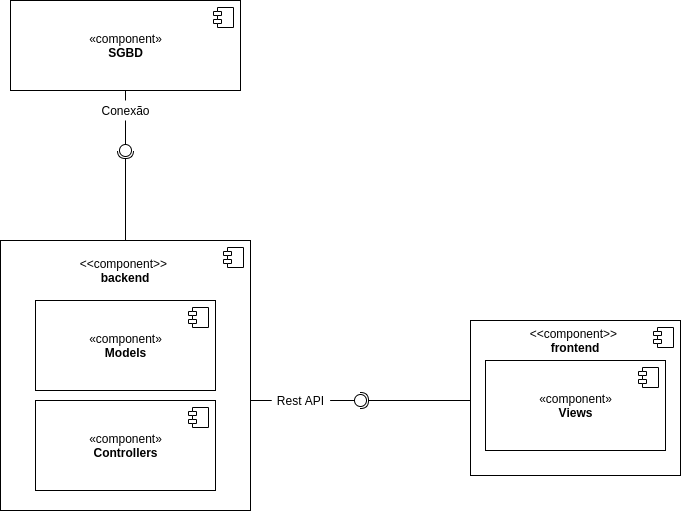

The diagram above was exported from draw.io. Its source (the exported page's mxGraphModel, read from the mxfile embedded in the PNG):
<mxGraphModel dx="2272" dy="773" grid="1" gridSize="10" guides="1" tooltips="1" connect="1" arrows="1" fold="1" page="1" pageScale="1" pageWidth="850" pageHeight="1100" math="0" shadow="0">
  <root>
    <mxCell id="0" />
    <mxCell id="1" parent="0" />
    <mxCell id="nK-XYNn-2tveI5sWtlWf-6" value="«component»&lt;br&gt;&lt;b&gt;SGBD&lt;/b&gt;" style="html=1;dropTarget=0;" parent="1" vertex="1">
      <mxGeometry x="-10" y="50" width="230" height="90" as="geometry" />
    </mxCell>
    <mxCell id="nK-XYNn-2tveI5sWtlWf-7" value="" style="shape=module;jettyWidth=8;jettyHeight=4;" parent="nK-XYNn-2tveI5sWtlWf-6" vertex="1">
      <mxGeometry x="1" width="20" height="20" relative="1" as="geometry">
        <mxPoint x="-27" y="7" as="offset" />
      </mxGeometry>
    </mxCell>
    <mxCell id="DgmI2036Bq8GMhkwchir-11" style="edgeStyle=orthogonalEdgeStyle;rounded=0;orthogonalLoop=1;jettySize=auto;html=1;exitX=0.5;exitY=0;exitDx=0;exitDy=0;endArrow=halfCircle;endFill=0;" edge="1" parent="1" source="nK-XYNn-2tveI5sWtlWf-8">
      <mxGeometry relative="1" as="geometry">
        <mxPoint x="105" y="200" as="targetPoint" />
      </mxGeometry>
    </mxCell>
    <mxCell id="DgmI2036Bq8GMhkwchir-14" style="edgeStyle=orthogonalEdgeStyle;rounded=0;orthogonalLoop=1;jettySize=auto;html=1;endArrow=oval;endFill=0;endSize=12;startArrow=none;" edge="1" parent="1" source="DgmI2036Bq8GMhkwchir-27">
      <mxGeometry relative="1" as="geometry">
        <mxPoint x="340" y="450" as="targetPoint" />
        <mxPoint x="231" y="450" as="sourcePoint" />
      </mxGeometry>
    </mxCell>
    <mxCell id="nK-XYNn-2tveI5sWtlWf-8" value="" style="html=1;dropTarget=0;" parent="1" vertex="1">
      <mxGeometry x="-20" y="290" width="250" height="270" as="geometry" />
    </mxCell>
    <mxCell id="nK-XYNn-2tveI5sWtlWf-9" value="" style="shape=module;jettyWidth=8;jettyHeight=4;" parent="nK-XYNn-2tveI5sWtlWf-8" vertex="1">
      <mxGeometry x="1" width="20" height="20" relative="1" as="geometry">
        <mxPoint x="-27" y="7" as="offset" />
      </mxGeometry>
    </mxCell>
    <mxCell id="DgmI2036Bq8GMhkwchir-15" style="edgeStyle=orthogonalEdgeStyle;rounded=0;orthogonalLoop=1;jettySize=auto;html=1;exitX=0;exitY=0.5;exitDx=0;exitDy=0;endArrow=halfCircle;endFill=0;" edge="1" parent="1" source="nK-XYNn-2tveI5sWtlWf-10">
      <mxGeometry relative="1" as="geometry">
        <mxPoint x="340" y="450" as="targetPoint" />
        <Array as="points">
          <mxPoint x="530" y="450" />
        </Array>
      </mxGeometry>
    </mxCell>
    <mxCell id="nK-XYNn-2tveI5sWtlWf-10" value="«component»&lt;br&gt;frontend" style="html=1;dropTarget=0;" parent="1" vertex="1">
      <mxGeometry x="450" y="370" width="210" height="155" as="geometry" />
    </mxCell>
    <mxCell id="nK-XYNn-2tveI5sWtlWf-11" value="" style="shape=module;jettyWidth=8;jettyHeight=4;" parent="nK-XYNn-2tveI5sWtlWf-10" vertex="1">
      <mxGeometry x="1" width="20" height="20" relative="1" as="geometry">
        <mxPoint x="-27" y="7" as="offset" />
      </mxGeometry>
    </mxCell>
    <mxCell id="DgmI2036Bq8GMhkwchir-10" value="" style="endArrow=oval;endFill=0;endSize=12;html=1;exitX=0.5;exitY=1;exitDx=0;exitDy=0;startArrow=none;" edge="1" parent="1" source="DgmI2036Bq8GMhkwchir-12">
      <mxGeometry width="160" relative="1" as="geometry">
        <mxPoint x="340" y="290" as="sourcePoint" />
        <mxPoint x="105" y="200" as="targetPoint" />
      </mxGeometry>
    </mxCell>
    <mxCell id="DgmI2036Bq8GMhkwchir-12" value="Conexão" style="text;html=1;align=center;verticalAlign=middle;resizable=0;points=[];autosize=1;strokeColor=none;" vertex="1" parent="1">
      <mxGeometry x="75" y="150" width="60" height="20" as="geometry" />
    </mxCell>
    <mxCell id="DgmI2036Bq8GMhkwchir-13" value="" style="endArrow=none;endFill=0;endSize=12;html=1;exitX=0.5;exitY=1;exitDx=0;exitDy=0;" edge="1" parent="1" source="nK-XYNn-2tveI5sWtlWf-6" target="DgmI2036Bq8GMhkwchir-12">
      <mxGeometry width="160" relative="1" as="geometry">
        <mxPoint x="105" y="90" as="sourcePoint" />
        <mxPoint x="105" y="160" as="targetPoint" />
      </mxGeometry>
    </mxCell>
    <mxCell id="DgmI2036Bq8GMhkwchir-19" value="«&lt;span&gt;component&lt;/span&gt;»&lt;br&gt;&lt;b&gt;Models&lt;/b&gt;" style="html=1;dropTarget=0;" vertex="1" parent="1">
      <mxGeometry x="15" y="350" width="180" height="90" as="geometry" />
    </mxCell>
    <mxCell id="DgmI2036Bq8GMhkwchir-20" value="" style="shape=module;jettyWidth=8;jettyHeight=4;" vertex="1" parent="DgmI2036Bq8GMhkwchir-19">
      <mxGeometry x="1" width="20" height="20" relative="1" as="geometry">
        <mxPoint x="-27" y="7" as="offset" />
      </mxGeometry>
    </mxCell>
    <mxCell id="DgmI2036Bq8GMhkwchir-21" value="«&lt;span&gt;component&lt;/span&gt;»&lt;br&gt;&lt;b&gt;Views&lt;/b&gt;" style="html=1;dropTarget=0;" vertex="1" parent="1">
      <mxGeometry x="465" y="410" width="180" height="90" as="geometry" />
    </mxCell>
    <mxCell id="DgmI2036Bq8GMhkwchir-22" value="" style="shape=module;jettyWidth=8;jettyHeight=4;" vertex="1" parent="DgmI2036Bq8GMhkwchir-21">
      <mxGeometry x="1" width="20" height="20" relative="1" as="geometry">
        <mxPoint x="-27" y="7" as="offset" />
      </mxGeometry>
    </mxCell>
    <mxCell id="DgmI2036Bq8GMhkwchir-23" value="«&lt;span&gt;component&lt;/span&gt;»&lt;br&gt;&lt;b&gt;Controllers&lt;/b&gt;" style="html=1;dropTarget=0;" vertex="1" parent="1">
      <mxGeometry x="15" y="450" width="180" height="90" as="geometry" />
    </mxCell>
    <mxCell id="DgmI2036Bq8GMhkwchir-24" value="" style="shape=module;jettyWidth=8;jettyHeight=4;" vertex="1" parent="DgmI2036Bq8GMhkwchir-23">
      <mxGeometry x="1" width="20" height="20" relative="1" as="geometry">
        <mxPoint x="-27" y="7" as="offset" />
      </mxGeometry>
    </mxCell>
    <mxCell id="DgmI2036Bq8GMhkwchir-25" value="&amp;lt;&amp;lt;component&amp;gt;&amp;gt; &lt;br&gt;&lt;b&gt;backend&lt;/b&gt;" style="text;html=1;strokeColor=none;fillColor=none;align=center;verticalAlign=middle;whiteSpace=wrap;rounded=0;" vertex="1" parent="1">
      <mxGeometry x="15" y="310" width="180" height="20" as="geometry" />
    </mxCell>
    <mxCell id="DgmI2036Bq8GMhkwchir-26" value="&amp;lt;&amp;lt;component&amp;gt;&amp;gt; &lt;br&gt;&lt;b&gt;frontend&lt;/b&gt;" style="text;html=1;strokeColor=none;fillColor=none;align=center;verticalAlign=middle;whiteSpace=wrap;rounded=0;" vertex="1" parent="1">
      <mxGeometry x="465" y="380" width="180" height="20" as="geometry" />
    </mxCell>
    <mxCell id="DgmI2036Bq8GMhkwchir-27" value="Rest API" style="text;html=1;align=center;verticalAlign=middle;resizable=0;points=[];autosize=1;strokeColor=none;" vertex="1" parent="1">
      <mxGeometry x="250" y="440" width="60" height="20" as="geometry" />
    </mxCell>
    <mxCell id="DgmI2036Bq8GMhkwchir-28" value="" style="edgeStyle=orthogonalEdgeStyle;rounded=0;orthogonalLoop=1;jettySize=auto;html=1;endArrow=none;endFill=0;endSize=12;" edge="1" parent="1" target="DgmI2036Bq8GMhkwchir-27">
      <mxGeometry relative="1" as="geometry">
        <mxPoint x="340" y="450" as="targetPoint" />
        <mxPoint x="231" y="450" as="sourcePoint" />
      </mxGeometry>
    </mxCell>
  </root>
</mxGraphModel>